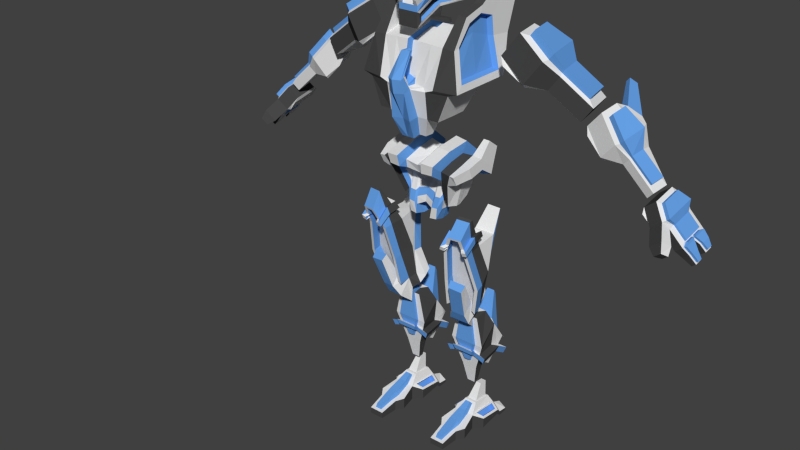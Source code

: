 # Source: engineer.blend  (saved by Blender 2.69.0; exported with 4.5.12 LTS)
import bpy
from mathutils import Matrix  # noqa: F401  (used for matrix-valued properties, if any)

bpy.ops.wm.read_factory_settings(use_empty=True)
scene = bpy.context.scene
scene.name = 'Scene'

# ---- collections
col_collection_1 = bpy.data.collections.new('Collection 1'); scene.collection.children.link(col_collection_1)

# ---- materials (node trees are filled in below, after node groups)
mat_material_012 = bpy.data.materials.new('Material.012')
mat_material_012.alpha_threshold = 0.0
mat_material_012.use_transparent_shadow = False
mat_material_012.roughness = 0.5
mat_material_012.line_color = (0.0, 0.0, 0.0, 1.0)
mat_light_blue = bpy.data.materials.new('light blue')
mat_light_blue.alpha_threshold = 0.0
mat_light_blue.use_transparent_shadow = False
mat_light_blue.diffuse_color = (0.1335, 0.3578, 0.8, 1.0)
mat_light_blue.roughness = 0.5
mat_light_blue.line_color = (0.0, 0.0, 0.0, 1.0)
mat_material_013 = bpy.data.materials.new('Material.013')
mat_material_013.alpha_threshold = 0.0
mat_material_013.use_transparent_shadow = False
mat_material_013.diffuse_color = (0.06372, 0.06372, 0.06372, 1.0)
mat_material_013.roughness = 0.5
mat_material_013.line_color = (0.0, 0.0, 0.0, 1.0)

# ---- material node trees

# ---- world
world_world = bpy.data.worlds.new('World'); scene.world = world_world
world_world.color = (0.05088, 0.05088, 0.05088)
world_world.use_sun_shadow = False
world_world.sun_shadow_jitter_overblur = 0.0
world_world.cycles.sampling_method = 'MANUAL'
world_world.cycles.sample_map_resolution = 256

# ---- meshes
me_cube = bpy.data.meshes.new('Cube')
me_cube.from_pydata([(0.0, -0.3461, 1.332), (0.0, 0.5518, 1.341), (0.0, -0.4437, 0.9089), (0.0, 0.5617, 0.8619), (0.254, -0.4437, 0.8925), (0.2108, 0.5623, 0.9412), (0.44, -0.4437, 1.078), (0.4274, 0.5608, 1.116), (0.508, -0.4437, 1.332), (0.6136, 0.5552, 1.344), (0.44, -0.4437, 1.586), (0.6829, 0.5463, 1.58), (0.254, -0.4437, 1.772), (0.5483, 0.5345, 1.762), (0.0, -0.4437, 1.84), (0.0, 0.5273, 1.852), (1.471, 2.205, 0.1066), (0.6079, -0.6005, -1.064), (1.294, 0.06621, 1.008), (0.6062, -0.6003, 0.1538), (1.048, 2.97, 1.466), (0.9613, 0.0844, 2.187), (0.9882, 2.521, 2.967), (0.8562, 0.9787, 3.04), (0.4011, 3.906, 4.431), (0.42, 3.014, 4.478), (0.7859, 0.06686, 1.014), (0.9489, 2.399, 0.09193), (0.3732, -0.6004, 0.1526), (0.3738, -0.6005, -1.064), (0.569, -0.2358, 2.179), (0.6589, 0.07855, 2.182), (0.7354, 2.936, 1.482), (0.4517, -0.8116, 0.4847), (0.807, -0.2574, 1.19), (0.6846, 0.9622, 3.024), (0.6344, 3.074, 2.627), (0.8132, -0.2345, 2.178), (0.6465, -0.8116, 0.4847), (0.2968, 3.017, 4.547), (0.2805, 3.91, 4.505), (1.224, -0.2574, 1.19), (0.0, 0.0656, 1.001), (0.0, 2.376, 0.2914), (0.0, -0.6005, 0.1521), (0.0, -0.6005, -1.064), (0.0, 0.07633, 2.197), (0.0, 2.907, 1.55), (0.0, 0.9327, 3.042), (0.0, 3.044, 2.662), (0.0, 3.009, 4.637), (0.0, 3.903, 4.597), (0.0, -0.4437, 0.9535), (0.2489, -0.4437, 1.004), (0.3665, -0.4437, 1.143), (0.4095, -0.4437, 1.332), (0.3665, -0.4437, 1.522), (0.2489, -0.4437, 1.661), (0.0, -0.4437, 1.711), (0.0, -0.3461, 1.021), (0.2411, -0.3461, 1.062), (0.3378, -0.3461, 1.177), (0.3732, -0.3461, 1.332), (0.3378, -0.3461, 1.488), (0.2411, -0.3461, 1.602), (0.0, -0.3461, 1.644), (1.226, 0.9852, 0.8128), (0.6057, -0.6003, -0.1958), (1.346, 0.9372, 2.027), (0.4166, 3.186, 4.437), (0.3729, -0.6004, -0.1972), (0.2937, 3.19, 4.507), (0.0, -0.6005, -0.1981), (0.0, 3.182, 4.599), (0.6064, -0.3778, -0.2909), (0.7159, -0.3971, -0.7341), (1.496, 2.427, 0.01238), (1.321, 1.109, 1.766), (1.223, 2.67, 1.277), (1.235, 0.769, 0.8678), (1.155, 2.051, 0.1752), (0.936, 1.02, 0.7832), (0.4162, -0.1285, -0.1706), (0.5114, -0.1452, -0.5504), (0.9941, 1.113, 1.538), (0.9995, 2.432, 1.086), (1.276, 1.55, 2.531), (1.284, 2.314, 2.354), (0.8048, 3.096, 2.636), (0.9907, 1.65, 3.095), (1.272, 1.113, 2.592), (0.6997, 2.638, 3.799), (0.7027, 2.904, 3.71), (0.7086, 2.458, 3.801), (0.7601, 2.302, 2.982), (0.7517, 1.879, 3.103), (0.9684, 1.478, 2.613), (0.9841, 2.111, 2.456), (0.7493, 1.58, 3.094), (0.9593, 1.115, 2.67), (0.5481, 2.411, 3.702), (0.5535, 2.631, 3.627), (0.5518, 2.262, 3.702), (0.9543, -0.2536, 0.6058), (0.8086, 1.028, -0.1873), (0.4267, 1.024, -0.1818), (0.5818, -0.2537, 0.6053), (0.636, -0.524, 0.8506), (0.9464, -0.524, 0.8506), (0.0, 1.018, -0.2524), (0.0, -0.2548, 0.5935), (0.8969, 0.1183, 0.3901), (0.8586, 1.005, 0.006021), (0.867, 0.3457, 0.3412), (0.6216, 1.042, 0.09531), (0.6295, 0.487, 0.3782), (0.603, 3.318, 3.515), (0.6381, 1.21, 3.674), (0.4575, 3.305, 3.55), (0.4907, 1.197, 3.705), (0.0, 3.284, 3.615), (0.0, 1.171, 3.763), (0.8455, 2.704, 3.344), (0.8497, 2.04, 3.457), (0.6499, 2.136, 3.408), (0.6568, 2.46, 3.309), (0.6505, 1.91, 3.404), (0.396, -0.502, -4.137), (0.396, 3.7, -4.137), (3.193, 3.7, -4.137), (3.193, -0.502, -4.137), (0.396, -0.1269, -1.886), (0.396, 3.7, -1.961), (2.683, 4.638, -2.051), (2.678, 0.2766, -1.865), (0.0, -0.7721, -4.323), (0.3275, 2.473, -4.435), (2.602, 2.473, -4.435), (2.602, -0.502, -4.323), (0.0, -0.9261, -3.491), (0.0, 1.745, -5.946), (1.979, 1.731, -5.948), (1.979, -0.502, -5.942), (0.396, 1.862, -1.338), (0.0, 0.9665, -5.961), (3.193, 1.675, -4.137), (2.602, 1.096, -4.346), (1.979, 0.9665, -5.961), (0.3532, -0.03562, -3.854), (0.3532, 3.233, -3.854), (0.3532, 0.2562, -2.09), (0.3532, 3.233, -2.149), (0.0, -0.03562, -4.001), (0.0, 3.233, -4.001), (0.3532, 1.804, -1.661), (0.0, -0.03562, -3.854), (0.0, 3.233, -3.854), (0.0, 0.2562, -2.09), (0.0, 3.233, -2.149), (0.0, -0.03562, -4.001), (0.0, 3.233, -4.001), (0.0, 1.804, -1.661), (1.926, 4.638, -2.021), (0.4949, 1.729, -5.948), (1.922, -0.1269, -1.946), (1.795, -0.7653, -4.137), (1.159, -0.1269, -1.916), (1.301, -0.7653, -4.323), (0.9897, 1.732, -5.948), (1.263, -0.502, -5.942), (1.926, 1.862, -1.399), (1.263, 0.9665, -5.961), (0.0, -0.0942, -7.144), (0.0, 0.5104, -7.165), (0.8709, -0.0942, -7.144), (0.8709, 0.4974, -7.166), (2.597, 3.623, -0.5059), (2.592, 0.9663, -0.4538), (2.597, 2.347, -0.07379), (2.071, 3.623, -0.4852), (2.068, 0.9663, -0.4331), (2.071, 2.347, -0.0531), (2.683, 3.314, -1.92), (3.122, 3.293, -3.735), (2.677, -0.1269, -1.976), (3.121, -0.02061, -3.735), (3.118, 1.703, -3.737), (2.622, 2.204, -0.4741), (2.623, 1.213, -0.8072), (2.621, 3.23, -0.8021), (2.357, 0.3631, -1.88), (2.361, 1.849, -1.471), (2.361, 3.208, -1.932), (2.773, 3.189, -3.632), (2.772, 0.08464, -3.632), (2.769, 1.699, -3.634), (2.304, 2.169, -0.5771), (2.305, 1.24, -0.8892), (2.303, 3.13, -0.8844), (0.7198, 3.7, -2.298), (0.7235, 3.7, -4.137), (1.914, 4.638, -2.345), (2.426, 4.638, -2.365), (2.857, 3.7, -4.137), (2.273, 2.473, -4.435), (0.0, 2.473, -4.435), (0.9897, 1.9, -5.651), (0.3237, 1.9, -5.651), (1.755, 1.898, -5.651), (0.5686, 2.029, -4.059), (1.798, 3.057, -3.809), (1.384, 2.029, -4.059), (0.8973, 3.057, -2.268), (0.9005, 3.057, -3.809), (1.898, 3.057, -2.307), (2.328, 3.057, -2.324), (2.689, 3.057, -3.809), (2.199, 2.029, -4.059), (1.124, 1.555, -5.077), (0.5654, 1.555, -5.077), (1.765, 1.555, -5.077), (1.161, 1.862, -1.369), (1.161, 4.638, -1.991), (1.095, -0.6337, -4.137), (0.4867, -1.022, -4.291), (0.6316, -0.528, -5.942), (0.6316, 0.9665, -5.961), (0.4354, -0.0942, -7.144), (0.4354, 0.4984, -7.166), (0.6567, 1.898, -5.651), (1.317, 4.638, -2.321), (1.349, 3.057, -3.809), (0.9765, 2.029, -4.059), (0.8445, 1.555, -5.077), (1.398, 3.057, -2.288), (0.0, -1.797, -4.412), (0.0, -0.9804, -6.031), (0.0, -0.5726, -7.233), (0.4615, -1.489, -4.411), (0.6065, -1.19, -6.031), (0.4103, -0.5726, -7.233), (0.4549, -1.507, -3.492), (0.0, -1.951, -3.58), (0.4297, -1.699, -3.612), (0.0, -0.5178, -2.229), (0.2079, -0.5013, -2.301), (0.0, -0.766, -2.26), (0.2845, -0.8012, -2.318), (0.0, 1.117, -11.34), (0.0, 1.84, -11.4), (1.745, 1.981, -11.72), (1.55, 1.121, -11.64), (0.0, 0.2567, -9.202), (0.0, 2.414, -8.631), (2.32, 2.284, -8.663), (2.32, 0.1659, -9.204), (0.0, 2.449, -11.03), (1.812, 2.561, -11.33), (0.0, 3.123, -9.458), (2.32, 3.193, -9.483), (1.635, 2.295, -8.705), (1.191, 1.909, -11.42), (1.637, 0.2988, -9.18), (1.257, 1.092, -11.24), (1.615, 3.067, -9.361), (1.256, 2.525, -10.93), (0.0, 0.5114, -9.754), (2.274, 2.36, -9.537), (1.957, 0.4969, -10.01), (0.0, 2.998, -9.876), (2.095, 3.014, -10.08), (1.519, 0.5103, -9.83), (1.453, 2.996, -9.902), (2.935, 2.251, -8.694), (2.602, 0.1227, -9.205), (2.935, 3.393, -9.544), (2.935, 2.384, -9.393), (2.61, 0.4362, -9.773), (2.935, 3.283, -9.956), (2.432, 3.141, -7.912), (2.432, 3.834, -8.466), (2.823, 3.147, -7.927), (2.823, 3.899, -8.478), (0.0, 1.072, -11.77), (0.0, 1.811, -11.85), (1.105, 1.849, -11.97), (1.145, 1.108, -11.9), (0.0, 1.39, -8.949), (2.32, 1.238, -8.954), (1.799, 1.612, -11.69), (1.198, 1.532, -11.29), (1.636, 1.267, -8.878), (2.27, 1.541, -9.801), (2.935, 1.149, -8.942), (2.935, 1.42, -9.596), (0.0, 1.479, -11.79), (1.14, 1.502, -11.93), (0.0, 1.272, -10.9), (1.232, 1.222, -10.81), (0.0, 0.9114, -9.856), (1.367, 0.874, -9.902), (0.0, 1.615, -10.62), (1.193, 1.467, -10.47), (0.0, 1.309, -9.619), (1.265, 1.216, -9.794), (0.6522, 2.418, -8.431), (0.5853, 1.971, -11.6), (0.6684, 0.09144, -8.984), (0.5848, 2.638, -11.02), (0.5572, 0.9921, -11.57), (0.6434, 3.291, -9.2), (0.705, 0.2302, -9.523), (0.5959, 3.202, -9.831), (0.5591, 1.838, -12.14), (0.5677, 0.992, -12.07), (0.6529, 1.223, -8.634), (0.5721, 1.444, -12.16), (0.5728, 1.182, -11.05), (0.6775, 0.6844, -9.672), (0.5775, 1.408, -10.5), (0.6169, 1.139, -9.638), (1.625, 2.635, -8.078), (0.8775, 2.181, -11.92), (1.6, -0.4177, -8.667), (1.003, 0.8036, -11.83), (1.587, 3.784, -9.018), (0.9902, 2.975, -11.18), (1.466, -0.3116, -9.279), (1.337, 3.688, -9.805), (0.8545, 2.093, -12.67), (0.9147, 0.8618, -12.55), (1.625, 1.053, -8.23), (0.8837, 1.539, -12.74), (1.058, 1.017, -11.2), (1.274, 0.2895, -9.524), (1.043, 1.272, -10.53), (1.118, 0.9141, -9.628), (0.8539, 2.674, -7.979), (0.4624, 2.148, -12.01), (0.8425, -0.5123, -8.611), (0.5039, 3.008, -11.3), (0.6229, 0.7979, -11.87), (0.8351, 3.89, -9.003), (0.7729, -0.3804, -9.284), (0.6879, 3.755, -9.815), (0.4299, 2.072, -12.73), (0.4931, 0.8138, -12.58), (0.8539, 1.047, -8.162), (0.4533, 1.501, -12.75), (0.7072, 1.025, -11.23), (0.7009, 0.2376, -9.521), (0.7068, 1.262, -10.54), (0.7009, 0.8892, -9.601), (4.334, 1.878, -2.923), (3.853, 4.396, -2.923), (5.12, 4.638, -3.858), (5.601, 2.12, -3.858), (5.718, 2.652, -0.8476), (5.425, 4.186, -0.8476), (6.598, 4.92, -1.783), (7.079, 2.402, -1.783), (2.494, 5.853, 0.6705), (2.18, 5.853, 0.6829), (2.458, 5.432, 1.311), (2.458, 4.903, 1.491), (2.241, 5.432, 1.32), (2.241, 4.903, 1.499), (6.249, 4.358, -3.969), (6.547, 2.796, -3.969), (7.165, 4.533, -2.682), (7.464, 2.971, -2.682), (7.798, 4.654, -5.112), (8.096, 3.092, -5.112), (8.715, 4.829, -3.825), (9.013, 3.267, -3.825), (5.458, 2.603, -1.212), (5.165, 4.137, -1.212), (6.338, 4.87, -2.147), (6.819, 2.353, -2.147), (7.004, 4.502, -2.908), (7.303, 2.94, -2.908), (8.554, 4.798, -4.051), (8.852, 3.236, -4.051), (4.012, 2.16, -2.488), (3.657, 4.016, -2.488), (5.077, 4.903, -3.62), (5.659, 1.857, -3.62), (6.321, 4.542, -3.924), (6.682, 2.652, -3.924), (8.196, 4.9, -5.308), (8.557, 3.01, -5.308), (5.003, 2.349, -1.097), (4.648, 4.205, -1.097), (6.068, 5.093, -2.229), (6.649, 2.046, -2.229), (6.936, 4.659, -3.061), (7.297, 2.769, -3.061), (8.81, 5.017, -4.445), (9.171, 3.127, -4.445), (8.742, 3.494, -6.181), (9.094, 4.913, -5.783), (10.1, 4.891, -6.824), (9.748, 3.472, -7.222), (10.09, 3.505, -4.613), (10.3, 4.369, -4.371), (11.38, 4.624, -5.335), (11.03, 3.205, -5.733), (10.98, 4.572, -7.055), (10.83, 3.706, -7.199), (11.56, 4.368, -6.419), (11.42, 3.501, -6.563), (12.26, 4.556, -8.249), (12.12, 3.689, -8.394), (12.85, 4.351, -7.613), (12.7, 3.485, -7.758), (9.865, 3.551, -4.875), (10.08, 4.416, -4.633), (11.15, 4.671, -5.596), (10.8, 3.252, -5.994), (11.46, 4.404, -6.53), (11.32, 3.537, -6.675), (12.75, 4.387, -7.725), (12.6, 3.521, -7.869), (8.591, 3.667, -5.708), (8.851, 4.713, -5.414), (10.1, 5.782, -6.574), (9.725, 3.304, -7.062), (11.01, 5.409, -7.045), (10.89, 3.602, -7.211), (12.62, 4.63, -8.482), (12.45, 3.582, -8.657), (9.449, 3.488, -4.709), (9.708, 4.534, -4.416), (10.96, 5.603, -5.576), (10.58, 3.125, -6.063), (11.4, 5.271, -6.619), (11.29, 3.465, -6.785), (13.02, 4.493, -8.056), (12.84, 3.444, -8.23), (12.47, 3.193, -9.417), (12.53, 5.294, -9.029), (13.05, 5.393, -9.639), (12.99, 3.293, -10.03), (13.53, 3.418, -8.475), (13.56, 4.697, -8.239), (14.1, 5.207, -8.774), (14.04, 3.107, -9.161), (13.55, 5.013, -9.886), (13.52, 3.71, -10.13), (14.2, 4.898, -9.349), (14.17, 3.595, -9.589), (14.19, 5.135, -10.63), (14.16, 3.832, -10.87), (14.84, 5.019, -10.09), (14.81, 3.717, -10.33), (13.35, 3.45, -8.627), (13.38, 4.73, -8.391), (13.91, 5.24, -8.926), (13.86, 3.139, -9.313), (14.09, 4.918, -9.443), (14.06, 3.615, -9.683), (14.73, 5.04, -10.19), (14.69, 3.737, -10.43), (12.41, 3.426, -9.12), (12.45, 4.974, -8.834), (13.09, 5.591, -9.48), (13.03, 3.049, -9.949), (13.62, 5.443, -9.795), (13.57, 3.371, -10.18), (14.4, 5.59, -10.7), (14.34, 3.518, -11.08), (13.11, 3.301, -8.54), (13.15, 4.85, -8.254), (13.79, 5.466, -8.9), (13.73, 2.925, -9.369), (14.06, 5.366, -9.435), (14.01, 3.294, -9.818), (14.83, 5.513, -10.34), (14.78, 3.441, -10.72), (13.46, 2.337, -10.63), (14.01, 2.858, -10.82), (14.16, 2.212, -10.05), (14.45, 2.78, -10.46), (13.55, 4.064, -8.356), (12.5, 4.254, -9.221), (14.07, 4.167, -8.965), (13.02, 4.353, -9.831), (14.19, 4.253, -9.468), (13.54, 4.368, -10.0), (14.83, 4.374, -10.21), (14.17, 4.49, -10.75), (13.36, 4.096, -8.508), (14.71, 4.395, -10.31), (12.43, 4.207, -8.976), (14.37, 4.513, -10.9), (13.13, 4.083, -8.395), (14.81, 4.552, -10.51), (14.72, 3.726, -11.43), (15.09, 3.66, -11.12), (14.74, 4.401, -11.3), (15.11, 4.231, -11.02), (14.71, 5.547, -11.09), (15.15, 5.47, -10.73), (14.69, 4.767, -11.23), (15.13, 4.804, -10.85), (15.14, 5.474, -11.48), (15.44, 5.423, -11.24), (15.13, 4.954, -11.58), (15.42, 4.902, -11.34), (15.18, 3.903, -11.82), (15.43, 3.859, -11.61), (15.19, 4.353, -11.74), (15.44, 4.309, -11.53), (13.9, 2.033, -10.92), (14.22, 2.388, -11.08), (14.32, 1.958, -10.57), (14.56, 2.329, -10.81), (14.73, 3.787, -10.52), (14.78, 3.567, -10.7), (14.75, 4.308, -10.42), (14.8, 4.331, -10.56), (15.11, 4.335, -11.0), (15.1, 3.764, -11.1), (15.38, 4.208, -11.46), (15.38, 3.93, -11.51), (15.27, 4.211, -10.93), (14.89, 3.767, -10.43), (14.94, 3.546, -10.61), (14.9, 4.288, -10.33), (14.96, 4.31, -10.47), (15.25, 3.744, -11.02), (15.54, 4.188, -11.37), (15.53, 3.91, -11.42), (14.77, 5.028, -10.3), (14.83, 5.372, -10.36), (14.76, 4.528, -10.39), (14.8, 4.436, -10.54), (15.13, 4.689, -10.87), (15.14, 5.356, -10.75), (15.37, 4.976, -11.22), (15.37, 5.315, -11.16), (14.94, 4.534, -10.44), (15.26, 4.786, -10.77), (14.9, 5.01, -10.22), (14.96, 5.354, -10.29), (14.89, 4.51, -10.31), (15.28, 5.338, -10.67), (15.5, 4.959, -11.14), (15.51, 5.298, -11.08), (1.641, 1.897, -15.55), (2.06, 3.184, -14.45), (2.904, 3.565, -14.58), (3.854, 2.027, -15.38), (1.975, 1.301, -13.6), (2.45, 3.78, -12.18), (3.196, 3.926, -12.28), (3.473, 1.589, -13.67), (1.794, 0.9945, -15.83), (3.888, 1.443, -16.05), (2.092, 0.4928, -13.7), (3.516, 0.8577, -13.8), (2.873, 0.4246, -11.55), (3.66, 0.5775, -11.6), (2.824, 0.2614, -11.68), (3.612, 0.4145, -11.73), (1.349, 1.945, -17.35), (1.591, 2.665, -15.94), (2.709, 2.841, -16.02), (3.593, 2.07, -16.9), (1.649, 1.584, -17.66), (3.416, 1.943, -17.88), (1.078, 1.996, -17.94), (1.013, 2.774, -17.26), (2.749, 2.897, -17.45), (3.095, 2.282, -18.08), (1.493, 1.752, -18.33), (2.77, 2.012, -18.5), (1.894, 1.118, -18.79), (3.066, 1.358, -18.94), (1.661, 1.906, -19.43), (2.808, 2.141, -19.58), (2.144, 1.191, -17.34), (3.177, 1.401, -17.48), (2.255, 0.7606, -18.09), (3.057, 0.9244, -18.2), (2.414, 0.3809, -15.78), (3.367, 0.5166, -15.88), (2.498, 0.06317, -16.11), (3.329, 0.1741, -16.21), (2.393, 2.566, -16.31), (1.772, 2.38, -16.21), (1.302, 2.601, -17.26), (1.334, 2.109, -18.08), (2.786, 2.279, -18.14), (2.939, 3.167, -17.51), (1.618, 1.99, -18.25), (2.535, 2.178, -18.38), (2.659, 1.943, -16.66), (2.415, 1.927, -15.86), (1.823, 1.807, -15.78), (1.659, 1.798, -16.55), (1.946, 2.166, -18.05), (2.678, 1.731, -17.5), (1.958, 2.208, -18.2), (2.739, 2.368, -18.3), (2.212, 2.915, -13.47), (1.96, 2.488, -14.55), (3.372, 3.12, -13.59), (3.471, 2.774, -14.69), (1.61, 2.067, -15.92), (3.384, 2.24, -16.45), (0.9794, 2.389, -17.56), (3.043, 2.811, -17.84), (1.261, 2.369, -17.72), (2.758, 2.675, -17.92), (1.932, 1.717, -17.09), (2.654, 1.738, -17.05), (1.98, 1.124, -15.9), (2.278, 0.6202, -13.74), (3.33, 0.7303, -13.76), (3.702, 1.313, -15.98), (3.19, 0.2511, -12.62), (2.747, 0.1631, -12.59), (1.89, 1.58, -17.49), (3.263, 1.859, -17.66), (1.862, 0.5452, -16.01), (3.972, 0.8945, -16.18), (2.17, -0.009534, -13.8), (3.608, 0.2663, -13.87), (2.743, -0.4356, -12.6), (3.531, -0.2792, -12.64), (1.752, 0.945, -17.87), (3.519, 1.303, -18.09), (2.062, 0.5835, -16.03), (2.37, 0.02878, -13.81), (3.408, 0.2279, -13.86), (3.771, 0.8561, -16.16), (3.335, -0.2705, -12.74), (2.893, -0.3585, -12.71), (1.993, 0.9409, -17.7), (3.367, 1.219, -17.87), (2.424, 0.8629, -12.57), (2.458, 0.3771, -12.69), (3.564, 0.6361, -12.76), (3.567, 1.083, -12.63), (2.513, 0.3916, -13.17), (3.26, 0.4907, -13.19), (2.457, -0.2226, -13.2), (3.569, -0.006471, -13.26), (2.631, -0.1649, -13.26), (3.372, -0.02126, -13.3), (2.283, 1.0, -12.89), (3.549, 0.7055, -13.09), (3.282, 0.5658, -13.37), (3.581, 0.07898, -13.45), (3.383, 0.05682, -13.48), (2.343, 0.4134, -13.01), (3.537, 1.242, -12.96), (2.439, 0.4633, -13.35), (2.367, -0.1558, -13.39), (2.549, -0.1042, -13.44), (2.238, 0.9923, -12.41), (2.284, 0.3286, -12.57), (3.796, 0.6824, -12.67), (3.799, 1.293, -12.49), (2.359, 0.3485, -13.22), (3.38, 0.4838, -13.25), (2.283, -0.4907, -13.26), (3.803, -0.1954, -13.34), (2.521, -0.4118, -13.35), (3.533, -0.2157, -13.4), (2.046, 1.18, -12.85), (3.775, 0.7773, -13.11), (3.41, 0.5864, -13.49), (3.819, -0.0787, -13.6), (3.548, -0.109, -13.64), (2.128, 0.3782, -13.0), (3.759, 1.51, -12.93), (2.259, 0.4463, -13.47), (2.16, -0.3995, -13.52), (2.409, -0.3289, -13.59), (1.093, 2.437, -21.06), (1.093, 3.667, -19.94), (3.337, 3.667, -19.94), (3.337, 2.437, -21.06), (1.51, 2.403, -19.14), (1.51, 3.301, -19.0), (2.919, 3.301, -19.0), (2.919, 2.403, -19.14), (1.716, 2.801, -22.97), (1.716, 3.473, -22.87), (2.713, 3.473, -22.87), (2.713, 2.801, -22.97), (1.093, 4.599, -21.24), (3.337, 4.599, -21.24), (1.716, 4.124, -23.28), (2.713, 4.124, -23.28), (1.59, 3.873, -19.79), (2.981, 3.873, -19.79), (1.59, 4.558, -20.93), (2.981, 4.558, -20.93), (2.039, 4.672, -18.34), (2.532, 4.672, -18.34), (2.039, 4.827, -18.63), (2.532, 4.827, -18.63), (1.957, 3.03, -24.25), (1.957, 3.39, -24.19), (2.472, 3.39, -24.19), (2.472, 3.03, -24.25), (1.584, 2.437, -21.06), (1.864, 2.403, -19.14), (1.86, 2.981, -19.05), (2.57, 2.981, -19.05), (2.566, 2.403, -19.14), (2.845, 2.437, -21.06), (2.063, 2.712, -22.5), (2.367, 2.712, -22.5), (1.584, 2.17, -20.87), (1.864, 2.183, -18.94), (1.86, 2.869, -18.84), (2.57, 2.869, -18.84), (2.566, 2.183, -18.94), (2.845, 2.17, -20.87), (2.063, 2.455, -22.32), (2.367, 2.455, -22.32), (3.107, 2.571, -21.76), (1.323, 2.571, -21.76), (3.107, 3.772, -21.58), (1.323, 3.772, -21.58), (3.107, 4.424, -21.99), (1.323, 4.424, -21.99), (2.669, 2.538, -21.59), (1.761, 2.538, -21.59), (2.669, 2.275, -21.41), (1.761, 2.275, -21.41), (1.425, 2.631, -22.08), (1.839, 2.584, -21.83), (1.839, 2.322, -21.64), (3.004, 2.631, -22.08), (3.004, 3.694, -21.92), (1.425, 3.694, -21.92), (3.004, 4.346, -22.32), (1.425, 4.346, -22.32), (2.59, 2.584, -21.83), (2.59, 2.322, -21.64), (3.621, 2.369, -21.74), (0.8088, 2.369, -21.74), (3.621, 3.873, -21.51), (0.8088, 3.873, -21.51), (3.621, 4.689, -22.02), (0.8088, 4.689, -22.02), (2.93, 2.328, -21.53), (1.499, 2.328, -21.53), (2.93, 1.998, -21.29), (1.499, 1.998, -21.29), (0.9701, 2.444, -22.13), (1.623, 2.385, -21.82), (1.623, 2.057, -21.59), (3.459, 2.444, -22.13), (3.459, 3.775, -21.93), (0.9701, 3.775, -21.93), (3.459, 4.591, -22.44), (0.9701, 4.591, -22.44), (2.806, 2.385, -21.82), (2.806, 2.057, -21.59), (9.56, 5.331, -5.212), (10.18, 5.859, -5.784), (9.983, 5.243, -4.719), (10.6, 5.77, -5.291), (8.798, 7.057, -4.136), (9.128, 7.34, -4.443), (9.025, 7.01, -3.872), (9.355, 7.293, -4.179), (1.763, 2.099, -26.98), (1.763, 4.185, -26.81), (3.07, 4.185, -26.81), (3.084, 2.099, -26.98), (1.763, 2.099, -26.0), (1.763, 4.185, -26.01), (3.07, 4.185, -26.01), (3.084, 2.099, -26.0), (1.278, 2.631, -27.0), (1.278, 4.185, -26.81), (3.555, 4.185, -26.81), (3.555, 2.631, -27.0), (1.278, 2.631, -26.33), (1.278, 4.185, -26.52), (3.555, 4.185, -26.52), (3.555, 2.631, -26.33), (1.957, -0.6766, -27.03), (2.891, -0.6766, -27.03), (1.957, -0.6766, -26.62), (2.891, -0.6766, -26.62), (1.661, 2.421, -25.94), (1.658, 4.024, -26.1), (3.175, 4.024, -26.1), (3.173, 2.421, -25.94), (1.382, 2.722, -26.24), (1.384, 4.023, -26.4), (3.45, 4.023, -26.4), (3.451, 2.722, -26.24), (1.841, 2.392, -26.17), (1.84, 3.994, -26.33), (2.994, 3.994, -26.33), (2.992, 2.392, -26.17), (1.629, 2.693, -26.47), (1.631, 3.994, -26.63), (3.203, 3.994, -26.63), (3.204, 2.693, -26.47), (2.012, 2.769, -25.52), (2.012, 4.06, -25.64), (2.821, 4.06, -25.64), (2.821, 2.769, -25.52), (2.106, 2.927, -25.51), (2.106, 3.92, -25.61), (2.727, 3.92, -25.61), (2.727, 2.927, -25.51), (2.254, 3.573, -24.6), (2.254, 4.092, -24.65), (2.579, 4.092, -24.65), (2.579, 3.573, -24.6), (1.763, 4.406, -27.06), (3.07, 4.406, -27.06), (1.763, 4.406, -26.26), (3.07, 4.406, -26.26), (1.278, 4.406, -27.06), (3.555, 4.406, -27.06), (1.278, 4.406, -26.77), (3.555, 4.406, -26.77), (1.763, 5.021, -27.02), (3.07, 5.021, -27.02), (1.763, 5.021, -26.52), (3.07, 5.021, -26.52), (1.278, 5.021, -27.02), (3.555, 5.021, -27.02), (1.278, 5.021, -26.84), (3.555, 5.021, -26.84), (1.528, 0.9933, -27.0), (3.32, 0.9933, -27.0), (3.32, 0.9933, -26.25), (1.528, 0.9933, -26.25), (2.984, 0.5153, -27.01), (1.864, 0.5153, -26.35), (1.864, 0.5153, -27.01), (2.984, 0.5153, -26.35), (2.103, 2.045, -25.97), (2.744, 2.045, -25.97), (2.202, -0.4779, -26.58), (2.646, -0.4779, -26.58), (2.211, 2.658, -25.6), (2.629, 2.658, -25.6), (2.819, 1.072, -26.23), (2.029, 1.072, -26.23), (2.133, 0.4261, -26.37), (2.714, 0.4261, -26.37), (2.187, 1.911, -25.68), (2.659, 1.911, -25.68), (2.264, -0.4114, -26.28), (2.583, -0.4114, -26.28), (2.262, 2.471, -25.4), (2.578, 2.471, -25.4), (2.698, 1.024, -25.94), (2.15, 1.024, -25.94), (2.201, 0.3055, -26.11), (2.646, 0.3055, -26.11)], [], [(2, 4, 53, 52), (1, 5, 3), (2, 3, 5, 4), (4, 6, 54, 53), (1, 7, 5), (4, 5, 7, 6), (6, 8, 55, 54), (1, 9, 7), (6, 7, 9, 8), (8, 10, 56, 55), (1, 11, 9), (8, 9, 11, 10), (10, 12, 57, 56), (1, 13, 11), (10, 11, 13, 12), (12, 14, 58, 57), (1, 15, 13), (12, 13, 15, 14), (113, 74, 82, 115), (105, 27, 76, 104), (77, 66, 81, 84), (106, 28, 33, 107), (122, 92, 101, 125), (31, 21, 23, 35), (71, 69, 24, 40), (123, 89, 98, 126), (119, 117, 25, 39), (76, 27, 32, 20), (67, 70, 29, 17), (109, 43, 27, 105), (31, 26, 34, 30), (20, 32, 36, 88), (42, 26, 31, 46), (116, 118, 40, 24), (46, 31, 35, 48), (73, 71, 40, 51), (103, 18, 41, 108), (121, 119, 39, 50), (27, 43, 47, 32), (70, 72, 45, 29), (21, 31, 30, 37), (106, 26, 42, 110), (32, 47, 49, 36), (18, 21, 37, 41), (118, 120, 51, 40), (28, 19, 38, 33), (108, 41, 34, 107), (34, 41, 37, 30), (52, 53, 60, 59), (53, 54, 61, 60), (54, 55, 62, 61), (55, 56, 63, 62), (56, 57, 64, 63), (57, 58, 65, 64), (0, 59, 60), (0, 60, 61), (0, 61, 62), (0, 62, 63), (0, 63, 64), (0, 64, 65), (103, 19, 67, 111), (18, 79, 68, 21), (90, 86, 96, 99), (39, 25, 69, 71), (91, 93, 102, 100), (19, 28, 70, 67), (50, 39, 71, 73), (28, 44, 72, 70), (75, 74, 67, 17), (112, 75, 17, 104), (77, 78, 20, 68), (78, 16, 76, 20), (113, 66, 79, 111), (66, 77, 68, 79), (115, 82, 83, 114), (81, 80, 85, 84), (16, 78, 85, 80), (78, 77, 84, 85), (112, 16, 80, 114), (74, 75, 83, 82), (87, 86, 68, 20), (22, 87, 20, 88), (90, 89, 23, 21), (91, 92, 24, 69), (122, 22, 88, 116), (123, 93, 25, 117), (86, 90, 21, 68), (93, 91, 69, 25), (96, 97, 94, 95), (124, 125, 101, 100), (99, 96, 95, 98), (126, 124, 100, 102), (92, 91, 100, 101), (89, 90, 99, 98), (87, 22, 94, 97), (86, 87, 97, 96), (66, 113, 115, 81), (29, 105, 104, 17), (26, 106, 107, 34), (45, 109, 105, 29), (19, 103, 108, 38), (28, 106, 110, 44), (38, 108, 107, 33), (18, 103, 111, 79), (16, 112, 104, 76), (74, 113, 111, 67), (81, 115, 114, 80), (75, 112, 114, 83), (22, 122, 125, 94), (93, 123, 126, 102), (35, 23, 117, 119), (88, 36, 118, 116), (48, 35, 119, 121), (36, 49, 120, 118), (92, 122, 116, 24), (89, 123, 117, 23), (95, 94, 125, 124), (98, 95, 124, 126), (225, 224, 238, 239), (203, 204, 217, 216), (187, 188, 197, 196), (166, 131, 127, 223), (223, 127, 135, 224), (221, 222, 132, 143), (145, 130, 138, 146), (136, 200, 213, 209), (171, 168, 141, 147), (146, 138, 142, 147), (229, 207, 219, 233), (189, 187, 196, 198), (166, 221, 143, 131), (129, 145, 146, 137), (169, 171, 147, 142), (137, 146, 147, 141), (128, 205, 153, 149), (135, 127, 148, 152), (131, 143, 154, 150), (132, 128, 149, 151), (143, 132, 151, 154), (127, 131, 150, 148), (149, 153, 160, 156), (152, 148, 155, 159), (150, 154, 161, 157), (151, 149, 156, 158), (154, 151, 158, 161), (148, 150, 157, 155), (138, 167, 169, 142), (204, 208, 220, 217), (184, 164, 165, 130), (130, 165, 167, 138), (162, 170, 181, 179), (230, 201, 214, 234), (226, 163, 168, 171), (208, 206, 218, 220), (170, 164, 180, 181), (171, 169, 174, 175), (227, 228, 175, 174), (226, 171, 175, 228), (227, 225, 239, 240), (162, 179, 365, 362), (177, 178, 181, 180), (164, 184, 177, 180), (188, 134, 190, 197), (182, 189, 198, 192), (176, 133, 361, 363), (182, 183, 129, 133), (185, 134, 184, 130), (183, 186, 145, 129), (186, 185, 130, 145), (188, 187, 178, 177), (187, 189, 176, 178), (134, 188, 177, 184), (189, 182, 133, 176), (191, 190, 194, 195), (192, 191, 195, 193), (191, 192, 198, 196), (190, 191, 196, 197), (185, 186, 195, 194), (186, 183, 193, 195), (134, 185, 194, 190), (183, 182, 192, 193), (199, 200, 128, 132), (202, 201, 162, 133), (203, 202, 133, 129), (204, 203, 129, 137), (200, 136, 205, 128), (229, 206, 168, 163), (208, 204, 137, 141), (136, 207, 140, 205), (230, 199, 132, 222), (206, 208, 141, 168), (214, 215, 216, 210), (210, 216, 217, 211), (211, 217, 220, 218), (234, 214, 210, 231), (231, 210, 211, 232), (232, 211, 218, 233), (202, 203, 216, 215), (201, 202, 215, 214), (200, 199, 212, 213), (207, 136, 209, 219), (167, 224, 225, 169), (164, 166, 223, 165), (165, 223, 224, 167), (170, 162, 222, 221), (206, 229, 233, 218), (164, 170, 221, 166), (199, 230, 234, 212), (144, 140, 163, 226), (172, 173, 228, 227), (144, 226, 228, 173), (169, 225, 227, 174), (207, 229, 163, 140), (201, 230, 222, 162), (212, 234, 231, 213), (213, 231, 232, 209), (209, 232, 233, 219), (238, 235, 236, 239), (239, 236, 237, 240), (172, 227, 240, 237), (238, 224, 241, 243), (243, 241, 245, 247), (235, 238, 243, 242), (224, 135, 139, 241), (245, 244, 246, 247), (242, 243, 247, 246), (241, 139, 244, 245), (306, 249, 256, 308), (292, 268, 251, 289), (311, 266, 299, 318), (290, 261, 250, 289), (315, 305, 253, 287), (272, 270, 257, 265), (267, 250, 257, 270), (260, 254, 259, 264), (250, 261, 265, 257), (268, 271, 263, 251), (290, 263, 286, 296), (288, 254, 260, 291), (318, 320, 352, 350), (304, 300, 334, 336), (292, 267, 276, 294), (307, 252, 266, 311), (264, 259, 270, 272), (267, 270, 278, 276), (255, 262, 271, 268), (261, 285, 329, 322), (293, 274, 277, 294), (273, 276, 278, 275), (270, 259, 275, 278), (255, 268, 277, 274), (254, 273, 281, 279), (288, 255, 274, 293), (280, 279, 281, 282), (275, 259, 280, 282), (273, 275, 282, 281), (259, 254, 279, 280), (308, 312, 344, 340), (309, 248, 283, 314), (320, 319, 351, 352), (267, 292, 289, 250), (263, 290, 289, 251), (307, 315, 287, 252), (261, 290, 296, 285), (255, 288, 291, 262), (268, 292, 294, 277), (273, 293, 294, 276), (254, 288, 293, 273), (298, 302, 335, 333), (318, 299, 303, 320), (263, 271, 300, 298), (264, 272, 328, 325), (320, 303, 301, 319), (298, 300, 304, 302), (307, 311, 343, 339), (300, 271, 327, 334), (262, 291, 331, 323), (316, 313, 345, 348), (269, 312, 308, 256), (253, 305, 310, 258), (260, 264, 325, 321), (258, 310, 312, 269), (295, 284, 313, 316), (313, 306, 338, 345), (249, 306, 313, 284), (302, 304, 336, 335), (283, 295, 316, 314), (306, 308, 340, 338), (248, 309, 317, 297), (314, 316, 348, 346), (297, 317, 319, 301), (344, 328, 326, 340), (337, 321, 325, 342), (342, 325, 328, 344), (348, 345, 329, 332), (338, 322, 329, 345), (346, 348, 332, 330), (341, 324, 333, 349), (349, 333, 335, 351), (322, 338, 340, 326), (327, 343, 350, 334), (331, 321, 337, 347), (323, 339, 343, 327), (324, 341, 346, 330), (323, 331, 347, 339), (334, 350, 352, 336), (336, 352, 351, 335), (311, 318, 350, 343), (315, 307, 339, 347), (263, 298, 333, 324), (291, 260, 321, 331), (309, 314, 346, 341), (272, 265, 326, 328), (312, 310, 342, 344), (319, 317, 349, 351), (310, 305, 337, 342), (265, 261, 322, 326), (271, 262, 323, 327), (286, 263, 324, 330), (285, 296, 332, 329), (317, 309, 341, 349), (305, 315, 347, 337), (296, 286, 330, 332), (354, 353, 383, 384), (376, 377, 393, 392), (356, 355, 367, 368), (380, 378, 394, 396), (353, 354, 355, 356), (360, 359, 358, 357), (364, 363, 365, 366), (361, 362, 365, 363), (179, 181, 366, 365), (181, 178, 364, 366), (178, 176, 363, 364), (133, 162, 362, 361), (368, 367, 371, 372), (367, 355, 385, 387), (359, 360, 370, 369), (377, 359, 369, 379), (381, 382, 398, 397), (379, 381, 397, 395), (369, 370, 374, 373), (379, 369, 373, 381), (357, 358, 376, 375), (358, 359, 377, 376), (360, 357, 375, 378), (360, 378, 380, 370), (353, 356, 386, 383), (373, 374, 382, 381), (370, 380, 382, 374), (372, 371, 389, 390), (391, 392, 384, 383), (392, 393, 385, 384), (394, 391, 383, 386), (394, 386, 388, 396), (397, 398, 390, 389), (396, 388, 390, 398), (385, 393, 395, 387), (387, 395, 397, 389), (368, 372, 390, 388), (382, 380, 396, 398), (377, 379, 395, 393), (355, 354, 384, 385), (356, 368, 388, 386), (378, 375, 391, 394), (371, 367, 387, 389), (375, 376, 392, 391), (400, 399, 423, 424), (416, 417, 433, 432), (402, 401, 407, 408), (420, 418, 434, 436), (399, 400, 401, 402), (406, 405, 404, 403), (408, 407, 411, 412), (407, 401, 425, 427), (405, 406, 410, 409), (417, 405, 409, 419), (421, 422, 438, 437), (419, 421, 437, 435), (409, 410, 414, 413), (419, 409, 413, 421), (403, 404, 416, 415), (404, 405, 417, 416), (406, 403, 415, 418), (406, 418, 420, 410), (399, 402, 426, 423), (413, 414, 422, 421), (410, 420, 422, 414), (412, 411, 429, 430), (431, 432, 424, 423), (432, 433, 768, 767), (434, 431, 423, 426), (434, 426, 428, 436), (437, 438, 430, 429), (436, 428, 430, 438), (425, 433, 435, 427), (427, 435, 437, 429), (408, 412, 430, 428), (422, 420, 436, 438), (417, 419, 435, 433), (401, 400, 424, 425), (402, 408, 428, 426), (418, 415, 431, 434), (411, 407, 427, 429), (415, 416, 432, 431), (484, 439, 463, 493), (456, 457, 473, 472), (486, 441, 447, 488), (460, 458, 474, 476), (484, 440, 441, 486), (485, 445, 444, 483), (488, 447, 451, 490), (447, 441, 465, 467), (485, 446, 450, 487), (457, 445, 449, 459), (524, 523, 531, 532), (459, 461, 477, 475), (487, 450, 454, 489), (459, 449, 453, 461), (483, 444, 456, 491), (444, 445, 457, 456), (446, 443, 455, 458), (446, 458, 460, 450), (439, 442, 466, 463), (489, 454, 462, 492), (450, 460, 462, 454), (490, 451, 469, 494), (495, 472, 464, 493), (472, 473, 465, 464), (474, 471, 463, 466), (476, 474, 481, 482), (494, 536, 521, 499), (476, 468, 470, 478), (465, 473, 475, 467), (467, 475, 477, 469), (448, 452, 470, 468), (462, 460, 476, 478), (457, 459, 475, 473), (441, 440, 464, 465), (442, 448, 468, 466), (458, 455, 471, 474), (451, 447, 467, 469), (491, 456, 472, 495), (482, 481, 515, 516), (466, 468, 480, 479), (468, 476, 482, 480), (474, 466, 479, 481), (440, 484, 493, 464), (442, 486, 488, 448), (439, 484, 486, 442), (446, 485, 483, 443), (448, 488, 490, 452), (445, 485, 487, 449), (539, 540, 548, 547), (449, 487, 489, 453), (443, 483, 491, 455), (453, 489, 492, 461), (452, 490, 494, 470), (471, 495, 493, 463), (536, 494, 503, 537), (455, 491, 495, 471), (499, 521, 512, 511), (523, 500, 525, 531), (470, 494, 499, 497), (478, 470, 497, 498), (537, 503, 507, 508), (504, 539, 547, 542), (494, 469, 501, 503), (469, 477, 502, 501), (506, 508, 507, 505), (540, 538, 546, 548), (503, 501, 505, 507), (501, 502, 506, 505), (512, 510, 509, 511), (522, 524, 532, 530), (497, 499, 511, 509), (498, 497, 509, 510), (515, 513, 514, 516), (479, 480, 514, 513), (480, 482, 516, 514), (481, 479, 513, 515), (518, 517, 462, 478), (517, 519, 492, 462), (519, 520, 536, 492), (520, 500, 521, 536), (522, 518, 478, 498), (523, 524, 510, 512), (500, 523, 512, 521), (524, 522, 498, 510), (528, 526, 527, 529), (529, 527, 530, 525), (525, 530, 532, 531), (518, 522, 530, 527), (500, 520, 529, 525), (520, 519, 528, 529), (519, 517, 526, 528), (517, 518, 527, 526), (533, 534, 477, 461), (535, 533, 461, 492), (496, 535, 492, 536), (504, 496, 536, 537), (534, 538, 502, 477), (540, 539, 508, 506), (539, 504, 537, 508), (538, 540, 506, 502), (543, 545, 541, 544), (544, 541, 542, 546), (546, 542, 547, 548), (538, 534, 544, 546), (496, 504, 542, 541), (535, 496, 541, 545), (533, 535, 545, 543), (534, 533, 543, 544), (605, 554, 550, 606), (554, 555, 551, 550), (607, 556, 552, 608), (557, 549, 565, 569), (552, 558, 570, 568), (607, 555, 554, 605), (619, 618, 617, 620), (641, 642, 563, 561), (552, 556, 560, 558), (553, 549, 557, 559), (562, 561, 563, 564), (643, 644, 562, 564), (645, 646, 621, 622), (644, 641, 561, 562), (569, 565, 571, 575), (568, 570, 576, 574), (620, 617, 623, 624), (608, 552, 568, 610), (550, 551, 567, 566), (606, 550, 566, 609), (593, 596, 604, 602), (589, 573, 597, 598), (569, 575, 579, 577), (610, 568, 574, 612), (591, 590, 599, 600), (609, 566, 572, 611), (578, 577, 579, 580), (576, 570, 578, 580), (575, 576, 580, 579), (578, 570, 582, 584), (584, 582, 586, 588), (569, 577, 583, 581), (577, 578, 584, 583), (570, 569, 581, 582), (586, 585, 587, 588), (581, 583, 587, 585), (583, 584, 588, 587), (582, 581, 585, 586), (589, 590, 566, 567), (613, 592, 571, 611), (614, 573, 594, 612), (595, 596, 576, 575), (592, 595, 575, 571), (596, 593, 574, 576), (573, 589, 567, 594), (590, 591, 572, 566), (601, 602, 604, 603), (615, 600, 597, 616), (599, 598, 597, 600), (595, 592, 601, 603), (596, 595, 603, 604), (614, 593, 602, 616), (613, 591, 600, 615), (590, 589, 598, 599), (553, 605, 606, 549), (555, 607, 608, 551), (556, 607, 605, 553), (551, 608, 610, 567), (549, 606, 609, 565), (567, 610, 612, 594), (565, 609, 611, 571), (591, 613, 611, 572), (593, 614, 612, 574), (601, 615, 616, 602), (573, 614, 616, 597), (592, 613, 615, 601), (557, 569, 631, 625), (656, 559, 627, 659), (623, 617, 633, 639), (617, 618, 634, 633), (622, 621, 637, 638), (624, 623, 569, 570), (570, 558, 626, 632), (558, 560, 628, 626), (633, 634, 627, 625), (635, 636, 626, 628), (638, 637, 630, 629), (649, 638, 629, 647), (655, 635, 628, 654), (636, 640, 632, 626), (639, 633, 625, 631), (645, 622, 638, 649), (624, 570, 632, 640), (559, 557, 625, 627), (619, 620, 636, 635), (564, 563, 629, 630), (620, 624, 640, 636), (643, 564, 630, 648), (653, 619, 635, 655), (569, 623, 639, 631), (643, 648, 668, 663), (655, 654, 674, 675), (651, 656, 676, 671), (644, 643, 663, 664), (563, 642, 647, 629), (658, 653, 673, 678), (637, 650, 648, 630), (641, 644, 664, 661), (649, 647, 667, 669), (621, 646, 650, 637), (659, 660, 680, 679), (645, 649, 669, 665), (654, 652, 672, 674), (553, 559, 656, 651), (560, 556, 657, 652), (618, 619, 653, 658), (556, 553, 651, 657), (634, 660, 659, 627), (618, 658, 660, 634), (560, 652, 654, 628), (671, 676, 662, 661), (672, 677, 664, 663), (678, 673, 666, 665), (677, 671, 661, 664), (680, 669, 667, 679), (678, 665, 669, 680), (672, 663, 668, 674), (662, 676, 679, 667), (670, 675, 674, 668), (666, 673, 675, 670), (660, 658, 678, 680), (648, 650, 670, 668), (657, 651, 671, 677), (647, 642, 662, 667), (646, 645, 665, 666), (652, 657, 677, 672), (642, 641, 661, 662), (653, 655, 675, 673), (650, 646, 666, 670), (656, 659, 679, 676), (685, 686, 682, 681), (686, 687, 683, 682), (687, 688, 684, 683), (715, 716, 724, 723), (731, 714, 722, 733), (736, 715, 723, 737), (692, 689, 705, 708), (739, 738, 692, 691), (728, 682, 693, 730), (735, 740, 690, 689), (742, 741, 696, 695), (739, 691, 696, 741), (691, 690, 695, 696), (683, 694, 700, 698), (698, 700, 704, 702), (693, 682, 697, 699), (694, 693, 699, 700), (682, 683, 698, 697), (701, 702, 704, 703), (699, 697, 701, 703), (700, 699, 703, 704), (697, 698, 702, 701), (705, 706, 707, 708), (691, 692, 708, 707), (690, 691, 707, 706), (689, 690, 706, 705), (709, 710, 685, 681), (710, 711, 686, 685), (711, 712, 687, 686), (712, 713, 688, 687), (713, 714, 684, 688), (716, 715, 689, 692), (743, 716, 692, 738), (732, 709, 681, 726), (721, 718, 717, 722), (744, 737, 723, 724), (721, 720, 719, 718), (714, 713, 721, 722), (713, 712, 720, 721), (712, 711, 719, 720), (711, 710, 718, 719), (710, 709, 717, 718), (743, 738, 758, 763), (709, 732, 734, 717), (683, 684, 725, 727), (728, 730, 750, 748), (681, 682, 728, 726), (693, 694, 729, 730), (683, 727, 729, 694), (714, 731, 725, 684), (730, 729, 749, 750), (722, 717, 734, 733), (744, 743, 763, 764), (725, 731, 751, 745), (735, 736, 756, 755), (736, 737, 757, 756), (733, 734, 754, 753), (740, 735, 755, 760), (731, 733, 753, 751), (716, 743, 744, 724), (690, 740, 742, 695), (715, 736, 735, 689), (763, 751, 753, 764), (760, 748, 750, 762), (756, 752, 746, 755), (752, 756, 757, 754), (747, 745, 758, 759), (746, 748, 760, 755), (750, 749, 761, 762), (747, 759, 761, 749), (751, 763, 758, 745), (753, 754, 757, 764), (734, 732, 752, 754), (741, 742, 762, 761), (738, 739, 759, 758), (732, 726, 746, 752), (742, 740, 760, 762), (729, 727, 747, 749), (737, 744, 764, 757), (726, 728, 748, 746), (727, 725, 745, 747), (739, 741, 761, 759), (767, 768, 772, 771), (425, 424, 765, 766), (433, 425, 766, 768), (424, 432, 767, 765), (771, 772, 770, 769), (766, 765, 769, 770), (768, 766, 770, 772), (765, 767, 771, 769), (780, 776, 784, 788), (778, 779, 775, 774), (776, 775, 783, 784), (843, 841, 790, 789), (773, 774, 775, 776), (792, 844, 854, 848), (785, 786, 782, 781), (787, 788, 784, 783), (794, 798, 806, 802), (774, 782, 825, 821), (774, 773, 781, 782), (786, 778, 823, 827), (797, 793, 801, 805), (773, 777, 785, 781), (792, 791, 789, 790), (777, 840, 852, 845), (841, 844, 792, 790), (842, 843, 789, 791), (794, 793, 777, 778), (796, 795, 779, 780), (797, 798, 786, 785), (799, 800, 788, 787), (800, 796, 780, 788), (795, 799, 787, 779), (798, 794, 778, 786), (793, 797, 785, 777), (803, 804, 808, 807), (801, 802, 806, 805), (799, 795, 803, 807), (796, 800, 808, 804), (800, 799, 807, 808), (798, 797, 805, 806), (795, 796, 804, 803), (793, 794, 802, 801), (809, 812, 816, 813), (780, 779, 811, 812), (779, 778, 810, 811), (778, 777, 809, 810), (813, 816, 820, 817), (812, 811, 815, 816), (811, 810, 814, 815), (810, 809, 813, 814), (820, 819, 818, 817), (816, 815, 819, 820), (815, 814, 818, 819), (814, 813, 817, 818), (821, 825, 833, 829), (827, 823, 831, 835), (779, 787, 828, 824), (783, 775, 822, 826), (787, 783, 826, 828), (782, 786, 827, 825), (775, 779, 824, 822), (778, 774, 821, 823), (830, 832, 836, 834), (831, 829, 833, 835), (824, 828, 836, 832), (826, 822, 830, 834), (828, 826, 834, 836), (825, 827, 835, 833), (822, 824, 832, 830), (823, 821, 829, 831), (773, 776, 838, 837), (840, 842, 853, 852), (776, 780, 839, 838), (777, 773, 837, 840), (837, 838, 841, 843), (844, 839, 851, 854), (838, 839, 844, 841), (840, 837, 843, 842), (848, 854, 864, 858), (845, 852, 862, 855), (852, 853, 863, 862), (854, 851, 861, 864), (780, 812, 850, 846), (809, 777, 845, 849), (812, 809, 849, 850), (842, 791, 847, 853), (839, 780, 846, 851), (791, 792, 848, 847), (855, 856, 860, 859), (864, 863, 857, 858), (856, 855, 862, 861), (861, 862, 863, 864), (846, 850, 860, 856), (849, 845, 855, 859), (850, 849, 859, 860), (853, 847, 857, 863), (851, 846, 856, 861), (847, 848, 858, 857)])
me_cube.polygons.foreach_set('material_index', [2, 0, 2, 2, 0, 2, 2, 0, 2, 2, 0, 2, 2, 0, 2, 2, 0, 2, 1, 0, 1, 1, 1, 0, 2, 1, 1, 0, 2, 0, 1, 0, 0, 0, 0, 2, 0, 1, 0, 2, 0, 0, 0, 0, 0, 0, 0, 0, 2, 2, 2, 2, 2, 2, 1, 1, 1, 1, 1, 1, 1, 1, 1, 1, 1, 1, 1, 1, 2, 0, 2, 0, 0, 0, 2, 2, 1, 2, 1, 2, 2, 0, 0, 2, 0, 0, 1, 1, 2, 2, 1, 1, 2, 1, 1, 2, 1, 0, 1, 0, 0, 0, 0, 1, 0, 0, 2, 1, 1, 1, 1, 0, 1, 0, 0, 0, 2, 1, 1, 0, 1, 0, 0, 0, 0, 0, 2, 0, 0, 1, 0, 0, 2, 0, 1, 1, 1, 1, 1, 1, 0, 0, 0, 0, 0, 0, 2, 0, 2, 2, 0, 0, 0, 2, 0, 0, 0, 0, 1, 0, 2, 2, 1, 1, 0, 0, 0, 0, 0, 0, 0, 0, 0, 1, 1, 1, 1, 1, 1, 1, 1, 0, 2, 0, 0, 0, 0, 0, 0, 0, 2, 2, 2, 2, 0, 0, 0, 0, 2, 0, 0, 0, 0, 0, 0, 0, 0, 0, 0, 0, 0, 0, 0, 0, 0, 0, 0, 1, 1, 1, 1, 1, 1, 0, 1, 1, 0, 0, 0, 1, 2, 0, 2, 0, 2, 2, 2, 0, 2, 1, 1, 1, 0, 2, 1, 2, 1, 0, 0, 0, 0, 0, 0, 0, 0, 0, 0, 1, 0, 0, 0, 2, 0, 0, 2, 1, 0, 0, 0, 0, 1, 1, 0, 0, 1, 1, 1, 1, 0, 0, 1, 0, 0, 1, 0, 0, 0, 1, 1, 1, 0, 0, 0, 0, 0, 0, 0, 1, 0, 0, 1, 0, 0, 0, 0, 1, 0, 1, 1, 1, 1, 1, 1, 1, 0, 1, 1, 1, 1, 1, 1, 1, 1, 0, 0, 0, 0, 0, 1, 2, 2, 0, 2, 0, 2, 0, 0, 1, 1, 0, 0, 1, 1, 1, 1, 1, 1, 0, 1, 1, 0, 2, 2, 2, 2, 2, 2, 2, 2, 0, 0, 0, 0, 0, 0, 0, 0, 0, 0, 0, 0, 0, 1, 0, 0, 1, 1, 0, 0, 1, 1, 1, 1, 1, 1, 0, 1, 1, 0, 0, 0, 0, 0, 0, 0, 0, 0, 0, 0, 0, 0, 0, 0, 0, 0, 0, 0, 0, 0, 0, 1, 1, 0, 1, 1, 1, 0, 1, 1, 1, 1, 1, 1, 0, 1, 1, 0, 2, 2, 2, 0, 2, 2, 2, 2, 0, 0, 0, 0, 0, 0, 0, 0, 0, 0, 2, 2, 0, 0, 0, 1, 1, 1, 1, 1, 1, 1, 0, 2, 2, 0, 2, 1, 0, 2, 2, 1, 0, 2, 2, 1, 0, 2, 2, 1, 0, 2, 2, 0, 2, 2, 0, 0, 0, 0, 0, 0, 0, 0, 1, 1, 1, 1, 1, 1, 1, 1, 0, 0, 0, 0, 0, 0, 0, 0, 1, 1, 1, 1, 1, 1, 1, 1, 1, 1, 0, 2, 2, 0, 0, 2, 2, 2, 2, 2, 0, 0, 2, 2, 0, 0, 1, 1, 2, 1, 0, 0, 1, 0, 1, 0, 0, 0, 0, 0, 1, 0, 1, 0, 1, 0, 0, 0, 0, 0, 2, 2, 0, 0, 2, 1, 1, 2, 1, 1, 1, 1, 0, 1, 0, 1, 0, 0, 0, 0, 0, 1, 1, 1, 1, 1, 1, 1, 1, 0, 1, 1, 0, 0, 0, 0, 0, 0, 0, 1, 1, 1, 1, 1, 1, 1, 1, 1, 1, 0, 2, 2, 1, 0, 0, 0, 0, 1, 0, 1, 1, 2, 2, 0, 0, 0, 1, 1, 2, 2, 0, 0, 0, 1, 1, 1, 0, 1, 1, 0, 0, 1, 0, 2, 2, 1, 1, 1, 2, 0, 2, 1, 1, 1, 0, 2, 0, 2, 0, 0, 0, 0, 1, 0, 0, 0, 1, 1, 1, 1, 2, 2, 0, 2, 0, 2, 0, 2, 0, 0, 0, 0, 1, 1, 1, 1, 1, 1, 1, 1, 0, 1, 2, 0, 2, 0, 0, 0, 0, 1, 1, 0, 0, 1, 0, 2, 1, 1, 0, 0, 1, 1, 1, 1, 2, 2, 1, 1, 1, 1, 1, 0, 2, 0, 0, 0, 0, 2, 2, 0, 1, 0, 0, 0, 1, 1, 1, 1, 2, 2, 1, 1, 1, 0, 2, 2, 1, 1, 1, 0, 1, 2, 2, 0, 2, 2, 0, 0, 0, 0, 0, 0, 0, 0, 1, 1, 1, 1, 1, 1, 1, 1, 0, 0, 0, 0, 0, 0, 0, 0, 0, 0, 0, 0, 1, 0, 0, 1, 2, 2, 2, 2, 2, 2, 0, 1, 2, 2, 2, 2, 0, 0, 2, 2, 1, 0, 2, 2, 1, 1, 1, 1, 0, 0, 0, 0, 0, 0, 1, 1, 1, 1, 1, 1, 1, 1, 1, 1])
me_cube.materials.append(mat_material_012)
me_cube.materials.append(mat_light_blue)
me_cube.materials.append(mat_material_013)
me_cube.use_remesh_preserve_volume = False
me_cube.use_remesh_preserve_attributes = False
me_cube.use_mirror_x = True
me_cube.update()
arm_armature = bpy.data.armatures.new('Armature')  # bones are not reproduced

# ---- objects
ob_metarig = bpy.data.objects.new('metarig', arm_armature)
ob_cube = bpy.data.objects.new('Cube', me_cube)

# ---- transforms, parenting, visibility, modifiers, constraints
ob_metarig.location = (0.0, 0.0, 0.0)
ob_metarig.show_in_front = True
ob_metarig.lineart.crease_threshold = 0.0
ob_cube.parent = ob_metarig
ob_cube.location = (9.6e-10, -0.6498, 5.311)
ob_cube.scale = (0.1965, 0.1965, 0.1965)
ob_cube.lineart.crease_threshold = 0.0
ob_cube.use_mesh_mirror_x = True
_vg = ob_cube.vertex_groups.new(name='hips')
for _i, _w in zip([248, 249, 250, 251, 252, 253, 254, 255, 256, 257, 258, 259, 260, 261, 262, 263, 264, 265, 266, 267, 268, 269, 270, 271, 272, 273, 274, 275, 276, 277, 278, 279, 280, 281, 282, 283, 284, 285, 286, 287, 288, 289, 290, 291, 292, 293, 294, 295, 296, 297, 298, 299, 300, 301, 302, 303, 304, 305, 306, 307, 308, 309, 310, 311, 312, 313, 314, 315, 316, 317, 318, 319, 320, 321, 322, 323, 324, 325, 326, 327, 328, 329, 330, 331, 332, 333, 334, 335, 336, 337, 338, 339, 340, 341, 342, 343, 344, 345, 346, 347, 348, 349, 350, 351, 352], [1.0, 0.005773, 0.001569, 0.03144, 1.0, 1.0, 1.0, 1.0, 0.004613, 0.4502, 0.002414, 1.0, 1.0, 1.0, 1.0, 1.0, 1.0, 0.9024, 1.0, 1.0, 1.0, 0.001495, 0.1056, 1.0, 0.04102, 1.0, 1.0, 1.0, 1.0, 1.0, 1.0, 1.0, 1.0, 1.0, 1.0, 1.0, 0.007491, 0.09704, 0.6182, 1.0, 1.0, 0.03204, 1.0, 0.9944, 1.0, 1.0, 1.0, 0.001027, 0.2144, 1.0, 1.0, 1.0, 1.0, 1.0, 1.0, 1.0, 1.0, 1.0, 1.0, 1.0, 0.1197, 1.0, 0.5376, 1.0, 0.001614, 1.0, 1.0, 1.0, 1.0, 1.0, 1.0, 1.0, 1.0, 1.0, 1.0, 1.0, 1.0, 1.0, 0.03839, 1.0, 0.009134, 0.1104, 1.0, 1.0, 0.3934, 1.0, 1.0, 1.0, 1.0, 0.2652, 1.0, 1.0, 0.004455, 1.0, 1.0, 1.0, 0.008748, 1.0, 1.0, 1.0, 1.0, 1.0, 1.0, 1.0, 1.0]): _vg.add([_i], _w, 'REPLACE')
_vg = ob_cube.vertex_groups.new(name='spine')
_vg = ob_cube.vertex_groups.new(name='chest')
for _i, _w in zip([127, 128, 129, 130, 131, 132, 133, 134, 135, 136, 137, 138, 139, 140, 141, 142, 143, 144, 145, 146, 147, 148, 149, 150, 151, 152, 153, 154, 155, 156, 157, 158, 159, 160, 161, 162, 163, 164, 165, 166, 167, 168, 169, 170, 171, 172, 173, 174, 175, 176, 177, 178, 179, 180, 181, 182, 183, 184, 185, 186, 187, 188, 189, 190, 191, 192, 193, 194, 195, 196, 197, 198, 199, 200, 201, 202, 203, 204, 205, 206, 207, 208, 209, 210, 211, 212, 213, 214, 215, 216, 217, 218, 219, 220, 221, 222, 223, 224, 225, 226, 227, 228, 229, 230, 231, 232, 233, 234, 235, 236, 237, 238, 239, 240, 241, 242, 243, 244, 245, 246, 247, 361, 362, 363, 364, 365, 366], [1.0, 1.0, 1.0, 1.0, 0.9988, 0.0004109, 0.9733, 1.0, 0.9881, 0.9999, 1.0, 1.0, 0.2172, 0.9762, 1.0, 1.0, 0.6283, 1.0, 1.0, 1.0, 1.0, 1.0, 0.9885, 1.0, 0.2738, 0.2549, 0.9881, 0.9919, 0.9999, 0.8552, 0.7952, 0.006554, 0.2549, 0.9881, 0.07553, 1.0, 1.0, 0.9958, 1.0, 1.0, 1.0, 1.0, 1.0, 1.0, 1.0, 1.0, 1.0, 1.0, 1.0, 1.0, 1.0, 1.0, 1.0, 1.0, 1.0, 1.0, 1.0, 1.0, 1.0, 1.0, 1.0, 1.0, 1.0, 1.0, 1.0, 1.0, 1.0, 0.4395, 1.0, 0.9963, 1.0, 0.9999, 0.002263, 1.0, 0.05016, 1.0, 1.0, 1.0, 1.0, 1.0, 1.0, 1.0, 0.2373, 0.006089, 0.0008057, 0.02771, 0.318, 0.001192, 0.02003, 0.7545, 0.2025, 1.0, 1.0, 0.9997, 1.0, 0.1005, 1.0, 1.0, 1.0, 1.0, 1.0, 1.0, 1.0, 0.8608, 0.000119, 0.0009862, 1.0, 0.1225, 0.9783, 1.0, 0.9848, 1.0, 1.0, 1.0, 1.0, 1.0, 1.0, 0.9446, 1.0, 0.9615, 1.0, 0.9991, 0.9703, 0.9903, 1.0, 0.9997, 0.9997]): _vg.add([_i], _w, 'REPLACE')
_vg = ob_cube.vertex_groups.new(name='neck')
_vg = ob_cube.vertex_groups.new(name='head')
for _i, _w in zip([0, 1, 2, 3, 4, 5, 6, 7, 8, 9, 10, 11, 12, 13, 14, 15, 16, 17, 18, 19, 20, 21, 22, 23, 24, 25, 26, 27, 28, 29, 30, 31, 32, 33, 34, 35, 36, 37, 38, 39, 40, 41, 42, 43, 44, 45, 46, 47, 48, 49, 50, 51, 52, 53, 54, 55, 56, 57, 58, 59, 60, 61, 62, 63, 64, 65, 66, 67, 68, 69, 70, 71, 72, 73, 74, 75, 76, 77, 78, 79, 80, 81, 82, 83, 84, 85, 86, 87, 88, 89, 90, 91, 92, 93, 94, 95, 96, 97, 98, 99, 100, 101, 102, 103, 104, 105, 106, 107, 108, 109, 110, 111, 112, 113, 114, 115, 116, 117, 118, 119, 120, 121, 122, 123, 124, 125, 126], [1.0, 0.9789, 1.0, 1.0, 1.0, 1.0, 1.0, 1.0, 1.0, 1.0, 1.0, 1.0, 1.0, 0.9557, 1.0, 0.9497, 0.9816, 0.9999, 1.0, 1.0, 1.0, 1.0, 1.0, 1.0, 1.0, 1.0, 1.0, 0.03448, 1.0, 1.0, 1.0, 1.0, 0.9989, 1.0, 1.0, 1.0, 0.9843, 1.0, 1.0, 1.0, 1.0, 1.0, 1.0, 0.8271, 1.0, 0.955, 1.0, 0.02258, 1.0, 0.9998, 1.0, 1.0, 1.0, 1.0, 1.0, 1.0, 1.0, 1.0, 1.0, 1.0, 1.0, 1.0, 1.0, 1.0, 1.0, 1.0, 1.0, 1.0, 1.0, 1.0, 1.0, 1.0, 1.0, 1.0, 1.0, 1.0, 0.001568, 1.0, 1.0, 1.0, 0.6579, 1.0, 1.0, 1.0, 1.0, 1.0, 1.0, 1.0, 1.0, 1.0, 1.0, 1.0, 1.0, 1.0, 0.849, 1.0, 0.9906, 1.0, 1.0, 0.8753, 1.0, 1.0, 1.0, 1.0, 1.0, 1.0, 1.0, 1.0, 1.0, 0.9733, 1.0, 1.0, 1.0, 1.0, 1.0, 1.0, 1.0, 1.0, 1.0, 1.0, 1.0, 1.0, 1.0, 1.0, 1.0, 1.0, 1.0]): _vg.add([_i], _w, 'REPLACE')
_vg = ob_cube.vertex_groups.new(name='shoulder.L')
_vg = ob_cube.vertex_groups.new(name='upper_arm.L')
for _i, _w in zip([353, 354, 355, 356, 357, 358, 359, 360, 367, 368, 369, 370, 371, 372, 373, 374, 375, 376, 377, 378, 379, 380, 381, 382, 383, 384, 385, 386, 387, 388, 389, 390, 391, 392, 393, 394, 395, 396, 397, 398, 403, 404, 405, 415, 416, 417, 423, 431, 432, 433, 766, 767, 768, 769, 770, 771, 772], [1.0, 1.0, 1.0, 1.0, 1.0, 1.0, 1.0, 1.0, 1.0, 1.0, 1.0, 1.0, 1.0, 1.0, 1.0, 1.0, 1.0, 1.0, 1.0, 1.0, 1.0, 1.0, 1.0, 1.0, 0.9999, 0.3671, 1.0, 1.0, 1.0, 1.0, 1.0, 1.0, 1.0, 1.0, 1.0, 1.0, 1.0, 1.0, 1.0, 0.9984, 0.0, 0.0, 0.0, 0.0, 0.0, 0.0, 0.1729, 0.0, 0.0, 0.0, 0.0, 0.0, 0.0, 0.0, 0.0, 0.0, 0.0]): _vg.add([_i], _w, 'REPLACE')
_vg = ob_cube.vertex_groups.new(name='forearm.L')
for _i, _w in zip([390, 399, 400, 401, 402, 403, 404, 405, 406, 407, 408, 409, 410, 411, 412, 413, 414, 415, 416, 417, 418, 419, 420, 421, 422, 423, 424, 425, 426, 427, 428, 429, 430, 431, 432, 433, 434, 435, 436, 437, 438, 464, 472, 765, 766, 767, 768, 769, 770, 771, 772], [0.004811, 1.0, 0.03271, 1.0, 1.0, 1.0, 1.0, 1.0, 1.0, 0.009081, 1.0, 1.0, 1.0, 1.0, 1.0, 1.0, 1.0, 1.0, 1.0, 1.0, 1.0, 1.0, 1.0, 1.0, 1.0, 1.0, 1.0, 1.0, 1.0, 1.0, 1.0, 1.0, 0.0143, 0.8672, 1.0, 1.0, 1.0, 1.0, 1.0, 1.0, 1.0, 1.0, 1.0, 1.0, 1.0, 1.0, 1.0, 1.0, 1.0, 1.0, 1.0]): _vg.add([_i], _w, 'REPLACE')
_vg = ob_cube.vertex_groups.new(name='hand.L')
for _i, _w in zip([439, 440, 441, 442, 443, 444, 445, 446, 447, 448, 449, 450, 451, 452, 453, 454, 455, 456, 457, 458, 459, 460, 461, 462, 463, 465, 466, 467, 468, 469, 470, 471, 473, 474, 475, 476, 477, 478, 479, 480, 481, 482, 483, 484, 485, 486, 487, 488, 489, 490, 491, 492, 493, 494, 495, 496, 497, 498, 499, 500, 501, 502, 503, 504, 505, 506, 507, 508, 509, 510, 511, 512, 513, 514, 515, 516, 517, 518, 519, 520, 521, 522, 523, 524, 525, 526, 527, 528, 529, 530, 531, 532, 533, 534, 535, 536, 537, 538, 539, 540, 541, 542, 543, 544, 545, 546, 547, 548], [0.1268, 0.0007411, 1.0, 0.2137, 0.2008, 0.001141, 1.0, 0.6645, 1.0, 0.01076, 1.0, 1.0, 1.0, 0.06404, 1.0, 1.0, 0.06675, 0.001286, 1.0, 1.0, 1.0, 1.0, 1.0, 1.0, 0.1292, 1.0, 0.3244, 1.0, 1.0, 1.0, 0.02379, 0.002673, 1.0, 1.0, 1.0, 1.0, 1.0, 1.0, 0.0005329, 1.0, 1.0, 1.0, 0.005942, 0.007364, 1.0, 0.02902, 1.0, 0.03503, 1.0, 0.7659, 0.06348, 1.0, 0.02513, 1.0, 0.004973, 1.0, 0.004172, 1.0, 1.0, 1.0, 1.0, 1.0, 0.08498, 1.0, 1.0, 1.0, 1.0, 1.0, 1.0, 0.4493, 1.0, 1.0, 0.985, 1.0, 1.0, 1.0, 1.0, 1.0, 1.0, 1.0, 1.0, 1.0, 1.0, 1.0, 1.0, 1.0, 1.0, 1.0, 1.0, 1.0, 1.0, 0.905, 1.0, 1.0, 1.0, 1.0, 1.0, 1.0, 1.0, 1.0, 1.0, 1.0, 1.0, 1.0, 1.0, 1.0, 1.0, 1.0]): _vg.add([_i], _w, 'REPLACE')
_vg = ob_cube.vertex_groups.new(name='thumb.01.L')
_vg = ob_cube.vertex_groups.new(name='thumb.02.L')
_vg = ob_cube.vertex_groups.new(name='thumb.03.L')
_vg = ob_cube.vertex_groups.new(name='palm.02.L')
_vg = ob_cube.vertex_groups.new(name='f_middle.01.L')
_vg = ob_cube.vertex_groups.new(name='f_middle.02.L')
_vg = ob_cube.vertex_groups.new(name='palm.03.L')
_vg = ob_cube.vertex_groups.new(name='f_ring.01.L')
_vg = ob_cube.vertex_groups.new(name='f_ring.02.L')
_vg = ob_cube.vertex_groups.new(name='shoulder.R')
_vg = ob_cube.vertex_groups.new(name='upper_arm.R')
_vg = ob_cube.vertex_groups.new(name='forearm.R')
_vg = ob_cube.vertex_groups.new(name='hand.R')
_vg = ob_cube.vertex_groups.new(name='thumb.01.R')
_vg = ob_cube.vertex_groups.new(name='thumb.02.R')
_vg = ob_cube.vertex_groups.new(name='thumb.03.R')
_vg = ob_cube.vertex_groups.new(name='palm.02.R')
_vg = ob_cube.vertex_groups.new(name='f_middle.01.R')
_vg = ob_cube.vertex_groups.new(name='f_middle.02.R')
_vg = ob_cube.vertex_groups.new(name='palm.03.R')
_vg = ob_cube.vertex_groups.new(name='f_ring.01.R')
_vg = ob_cube.vertex_groups.new(name='f_ring.02.R')
_vg = ob_cube.vertex_groups.new(name='thigh.L')
for _i, _w in zip([549, 550, 551, 552, 553, 554, 555, 556, 557, 558, 559, 560, 561, 562, 563, 564, 565, 566, 567, 568, 569, 570, 571, 572, 573, 574, 575, 576, 577, 578, 579, 580, 581, 582, 583, 584, 585, 586, 587, 588, 589, 590, 591, 592, 593, 594, 595, 596, 597, 598, 599, 600, 601, 602, 603, 604, 605, 606, 607, 608, 609, 610, 611, 612, 613, 614, 615, 616, 617, 618, 619, 620, 621, 622, 623, 624, 625, 626, 627, 628, 629, 630, 631, 632, 633, 634, 635, 636, 637, 638, 639, 640, 641, 642, 643, 644, 645, 646, 647, 648, 649, 650, 651, 652, 653, 654, 655, 656, 657, 658, 659, 660, 661, 662, 663, 664, 665, 666, 667, 668, 669, 670, 671, 672, 673, 674, 675, 676, 677, 678, 679, 680], [0.1645, 0.001532, 0.2849, 0.585, 0.09214, 0.01637, 0.01544, 1.0, 1.0, 0.6992, 1.0, 0.008475, 0.3778, 1.0, 0.8121, 1.0, 0.5448, 0.6293, 1.0, 1.0, 1.0, 1.0, 1.0, 1.0, 1.0, 1.0, 1.0, 1.0, 0.2963, 1.0, 1.0, 1.0, 1.0, 1.0, 1.0, 1.0, 1.0, 1.0, 1.0, 1.0, 1.0, 1.0, 1.0, 1.0, 1.0, 1.0, 1.0, 1.0, 0.006532, 0.4895, 1.0, 1.0, 1.0, 1.0, 1.0, 1.0, 0.01154, 0.007436, 0.2064, 0.5903, 0.01876, 1.0, 1.0, 1.0, 1.0, 1.0, 1.0, 1.0, 1.0, 1.0, 1.0, 1.0, 1.0, 1.0, 1.0, 1.0, 1.0, 1.0, 1.0, 1.0, 1.0, 1.0, 1.0, 1.0, 1.0, 1.0, 1.0, 1.0, 1.0, 1.0, 1.0, 1.0, 0.3931, 1.0, 1.0, 1.0, 1.0, 1.0, 1.0, 1.0, 1.0, 1.0, 0.3163, 0.03678, 1.0, 1.0, 1.0, 1.0, 0.008824, 1.0, 1.0, 1.0, 0.04106, 1.0, 1.0, 1.0, 1.0, 1.0, 1.0, 1.0, 1.0, 1.0, 0.04026, 0.005027, 1.0, 1.0, 1.0, 1.0, 0.03531, 1.0, 1.0, 1.0]): _vg.add([_i], _w, 'REPLACE')
_vg = ob_cube.vertex_groups.new(name='shin.L')
for _i, _w in zip([681, 682, 683, 684, 685, 686, 687, 688, 689, 690, 691, 692, 693, 694, 695, 696, 697, 698, 699, 700, 701, 702, 703, 704, 705, 706, 707, 708, 709, 710, 711, 712, 713, 714, 715, 716, 717, 718, 719, 720, 721, 722, 723, 724, 725, 726, 727, 728, 729, 730, 731, 732, 733, 734, 735, 736, 737, 738, 739, 740, 741, 742, 743, 744, 745, 746, 747, 748, 749, 750, 751, 752, 753, 754, 755, 756, 757, 758, 759, 760, 761, 762, 763, 764, 773, 774, 776, 777, 778, 779, 780, 781, 784, 785, 788, 789, 790, 791, 792, 793, 794, 795, 796, 797, 800, 801, 802, 805, 806, 809, 810, 811, 812, 813, 814, 815, 816, 817, 818, 819, 820, 821, 837, 838, 839, 840, 841, 842, 843, 844, 845, 846, 847, 848, 849, 850, 851, 852, 853, 854, 855, 856, 857, 858, 859, 860, 861, 862, 863, 864], [0.3102, 1.0, 0.1067, 0.00202, 0.02093, 0.09866, 0.003451, 0.009637, 0.9239, 1.0, 1.0, 1.0, 0.1326, 1.0, 1.0, 1.0, 1.0, 0.6908, 1.0, 1.0, 0.4689, 0.9072, 1.0, 1.0, 1.0, 1.0, 1.0, 1.0, 0.02972, 0.1402, 0.2913, 0.00937, 0.001297, 0.01168, 0.01106, 0.005027, 0.8275, 0.01825, 0.05863, 0.006265, 0.03683, 0.01848, 0.01331, 0.006348, 0.05176, 0.07268, 1.0, 1.0, 1.0, 1.0, 0.02586, 0.008706, 0.005969, 0.1423, 0.2324, 0.1442, 0.01949, 0.6847, 1.0, 1.0, 1.0, 1.0, 0.01124, 0.001412, 0.002479, 0.9515, 1.0, 1.0, 0.9379, 1.0, 0.0002364, 0.1873, 0.0005563, 0.01274, 1.0, 0.07723, 0.001021, 0.03116, 1.0, 1.0, 0.4311, 1.0, 0.004916, 0.02719, 0.0, 0.0, 0.0, 0.0, 0.0, 0.0, 0.0, 0.0, 0.0, 0.0, 0.0, 0.0, 0.0, 0.0, 0.0, 0.0, 0.0, 0.0, 0.0, 0.0, 0.0, 0.0, 0.0, 0.0, 0.0, 0.0, 0.0, 0.0, 0.0, 0.0, 0.0, 0.0, 0.0, 0.0, 0.0, 0.0, 0.0, 0.0, 0.0, 0.0, 0.0, 0.0, 0.0, 0.0, 0.0, 0.0, 0.0, 0.0, 0.0, 0.0, 0.0, 0.0, 0.0, 0.0, 0.0, 0.0, 0.0, 0.0, 0.0, 0.0, 0.0, 0.0, 0.0, 0.0, 0.0, 0.0]): _vg.add([_i], _w, 'REPLACE')
_vg = ob_cube.vertex_groups.new(name='foot.L')
for _i, _w in zip([773, 774, 776, 777, 778, 779, 780, 781, 782, 784, 785, 786, 787, 788, 789, 790, 791, 792, 793, 794, 795, 796, 797, 798, 799, 800, 801, 802, 803, 805, 806, 807, 808, 809, 810, 811, 812, 813, 814, 815, 816, 817, 818, 819, 820, 821, 822, 823, 824, 825, 827, 828, 830, 831, 832, 833, 835, 836, 837, 838, 839, 840, 841, 842, 843, 844, 845, 846, 847, 848, 849, 850, 851, 852, 853, 854, 855, 856, 857, 858, 859, 860, 861, 862, 863, 864], [0.0, 0.0, 0.0, 0.0, 0.0, 0.0, 0.0, 0.0, 0.0, 0.0, 0.0, 0.0, 0.0, 0.0, 0.0, 0.0, 0.0, 0.0, 0.0, 0.0, 0.0, 0.0, 0.0, 0.0, 0.0, 0.0, 0.0, 0.0, 0.0, 0.0, 0.0, 0.0, 0.0, 0.0, 0.0, 0.0, 0.0, 0.0, 0.0, 0.0, 0.0, 0.0, 0.0, 0.0, 0.0, 0.0, 0.0, 0.0, 0.0, 0.0, 0.0, 0.0, 0.0, 0.0, 0.0, 0.0, 0.0, 0.0, 0.0, 0.0, 0.0, 0.0, 0.0, 0.0, 0.0, 0.0, 0.0, 0.0, 0.0, 0.0, 0.0, 0.0, 0.0, 0.0, 0.0, 0.0, 0.0, 0.0, 0.0, 0.0, 0.0, 0.0, 0.0, 0.0, 0.0, 0.0]): _vg.add([_i], _w, 'REPLACE')
_vg = ob_cube.vertex_groups.new(name='toe.L')
for _i, _w in zip([773, 774, 775, 776, 777, 778, 779, 780, 781, 782, 783, 784, 785, 786, 787, 788, 789, 790, 791, 792, 793, 794, 795, 796, 797, 798, 799, 800, 801, 802, 803, 804, 805, 806, 807, 808, 809, 810, 811, 812, 813, 814, 815, 816, 817, 818, 819, 820, 821, 822, 823, 824, 825, 826, 827, 828, 829, 830, 831, 832, 833, 834, 835, 836, 837, 838, 839, 840, 841, 842, 843, 844, 845, 846, 847, 848, 849, 850, 851, 852, 853, 854, 855, 856, 857, 858, 859, 860, 861, 862, 863, 864], [0.751, 0.705, 0.2148, 0.2748, 0.3415, 0.3359, 0.1971, 0.2361, 1.0, 0.5306, 0.08214, 0.318, 0.4571, 0.369, 0.8925, 0.2046, 0.7313, 1.0, 0.645, 0.2657, 0.4774, 0.4162, 0.6554, 0.9292, 0.795, 0.3375, 0.9344, 0.3247, 0.3245, 0.4823, 0.7653, 0.9903, 0.6181, 0.4018, 0.9907, 0.3281, 0.2925, 0.2759, 0.1866, 0.2323, 0.2829, 0.2584, 0.2259, 0.2367, 0.1801, 0.1615, 0.1474, 0.1785, 0.7177, 1.0, 0.3691, 0.2268, 0.3985, 0.9817, 0.3853, 0.9288, 0.03255, 0.768, 0.4849, 0.437, 0.2368, 0.8976, 0.2378, 0.8217, 0.3912, 0.4457, 0.4737, 0.7583, 0.2655, 0.8018, 0.99, 0.2841, 0.3131, 0.262, 0.3164, 0.8304, 0.2828, 0.2678, 0.2633, 0.5323, 0.6054, 0.2738, 0.2967, 0.2593, 0.3907, 0.4303, 0.2721, 0.2485, 0.266, 0.3115, 0.4308, 0.2731]): _vg.add([_i], _w, 'REPLACE')
_vg = ob_cube.vertex_groups.new(name='thigh.R')
_vg = ob_cube.vertex_groups.new(name='shin.R')
_vg = ob_cube.vertex_groups.new(name='foot.R')
for _i, _w in zip([689, 690, 691, 692, 695, 696, 705, 706, 708, 715, 716, 723, 724, 726, 730, 732, 734, 735, 736, 737, 740, 742, 746, 748, 750, 752, 754, 755, 756, 757, 760, 762, 773, 774, 775, 776, 777, 778, 779, 780, 781, 782, 783, 784, 785, 786, 787, 788, 789, 790, 791, 792, 793, 794, 795, 796, 797, 798, 799, 800, 801, 802, 803, 804, 805, 806, 807, 808, 809, 810, 811, 812, 813, 814, 815, 816, 817, 818, 819, 820, 821, 822, 823, 824, 825, 826, 827, 828, 829, 830, 831, 832, 833, 834, 835, 836, 837, 838, 839, 840, 841, 842, 843, 844, 845, 846, 847, 848, 849, 850, 851, 852, 853, 854, 855, 856, 857, 858, 859, 860, 861, 862, 863, 864], [0.0, 0.0, 0.0, 0.0, 0.0, 0.0, 0.0, 0.0, 0.0, 0.0, 0.0, 0.0, 0.0, 0.0, 0.0, 0.0, 0.0, 0.0, 0.0, 0.0, 0.0, 0.0, 0.0, 0.0, 0.0, 0.0, 0.0, 0.0, 0.0, 0.0, 0.0, 0.0, 0.0, 0.0, 0.0, 0.0, 0.0, 0.0, 0.0, 0.0, 0.0, 0.0, 0.0, 0.0, 0.0, 0.0, 0.0, 0.0, 0.0, 0.0, 0.0, 0.0, 0.0, 0.0, 0.0, 0.0, 0.0, 0.0, 0.0, 0.0, 0.0, 0.0, 0.0, 0.0, 0.0, 0.0, 0.0, 0.0, 0.0, 0.0, 0.0, 0.0, 0.0, 0.0, 0.0, 0.0, 0.0, 0.0, 0.0, 0.0, 0.0, 0.0, 0.0, 0.0, 0.0, 0.02416, 0.0, 0.0, 0.0, 0.0, 0.0, 0.0, 0.0, 0.0002, 0.0, 0.0, 0.0, 0.0, 0.0, 0.0, 0.0, 0.0, 0.0, 0.0, 0.0, 0.0, 0.0, 0.0, 0.0, 0.0, 0.0, 0.0, 0.0, 0.0, 0.0, 0.0, 0.0, 0.0, 0.0, 0.0, 0.0, 0.0, 0.0, 0.0]): _vg.add([_i], _w, 'REPLACE')
_vg = ob_cube.vertex_groups.new(name='toe.R')
_m = ob_cube.modifiers.new('Mirror', 'MIRROR')
_m.use_clip = True
_m = ob_cube.modifiers.new('Armature', 'ARMATURE')
_m.object = ob_metarig

# ---- collection membership
col_collection_1.objects.link(ob_metarig)
col_collection_1.objects.link(ob_cube)

# ---- scene / render settings (as saved in the file)
scene.frame_start = 1; scene.frame_end = 30; scene.frame_set(0)
scene.render.engine = 'BLENDER_EEVEE_NEXT'
scene.render.image_settings.color_mode = 'RGB'
scene.render.image_settings.compression = 90
scene.render.resolution_percentage = 50
scene.render.dither_intensity = 0.0
scene.render.bake_margin = 2
scene.cycles.use_denoising = False
scene.cycles.samples = 10
scene.cycles.sampling_pattern = 'TABULATED_SOBOL'
scene.cycles.light_sampling_threshold = 0.0
scene.cycles.use_adaptive_sampling = False
scene.cycles.use_light_tree = False
scene.cycles.blur_glossy = 0.0
scene.cycles.volume_bounces = 1
scene.cycles.pixel_filter_type = 'GAUSSIAN'
scene.cycles.sample_clamp_indirect = 0.0
scene.view_settings.view_transform = 'Standard'
bpy.context.view_layer.update()

# ---- added for rendering (the .blend has no active camera and no usable light): camera, sun
cam_auto = bpy.data.cameras.new('AutoCamera')
cam_auto.lens = 50.0
cam_auto.sensor_width = 36.0
cam_auto.clip_end = 1000.0
ob_auto_camera = bpy.data.objects.new('AutoCamera', cam_auto)
scene.collection.objects.link(ob_auto_camera)
ob_auto_camera.location = (6.98714, -9.28091, 8.46837)
ob_auto_camera.rotation_euler = (1.09748, -7.21219e-08, 0.694738)
scene.camera = ob_auto_camera
light_auto_sun = bpy.data.lights.new('AutoSun', 'SUN')
light_auto_sun.energy = 3.0
light_auto_sun.angle = 0.0523599
ob_auto_sun = bpy.data.objects.new('AutoSun', light_auto_sun)
scene.collection.objects.link(ob_auto_sun)
ob_auto_sun.rotation_euler = (0.872665, 0.174533, 0.523599)
bpy.context.view_layer.update()
